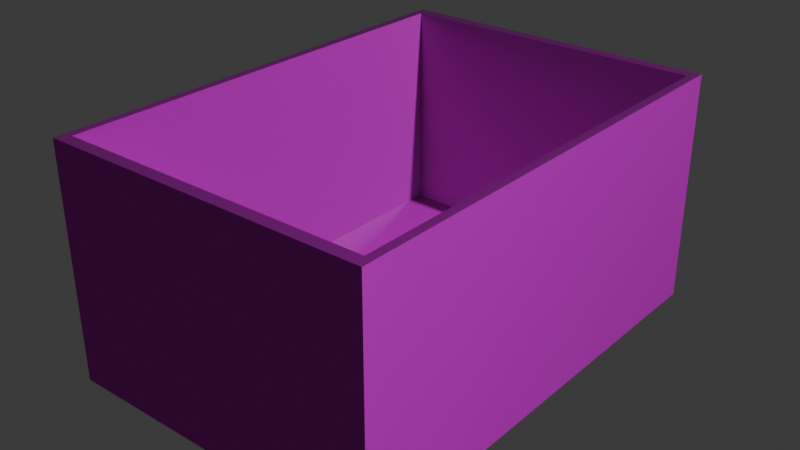 # Source: Wicker_Box.blend  (saved by Blender 4.0.36; exported with 4.5.12 LTS)
import bpy
from mathutils import Matrix  # noqa: F401  (used for matrix-valued properties, if any)

bpy.ops.wm.read_factory_settings(use_empty=True)
scene = bpy.context.scene
scene.name = 'Scene'

# ---- collections
col_collection = bpy.data.collections.new('Collection'); scene.collection.children.link(col_collection)

# ---- images (referenced by path relative to the original .blend; pixels are not part of the script)
import os
ASSET_DIR = os.environ.get("B2B_ASSET_DIR", "")  # directory of the original .blend (textures are referenced by path, not embedded)
HERE = os.path.dirname(os.path.abspath(__file__))  # packed textures are extracted next to this script under _unpacked/

def load_image(name, relpath, width, height, colorspace="sRGB"):
    """Load a texture the original file referenced (path relative to the .blend, or extracted next to this script)."""
    p = next((c for c in (os.path.join(HERE, relpath), os.path.join(ASSET_DIR, relpath)) if relpath and os.path.exists(c)), "")
    if p:
        img = bpy.data.images.load(p, check_existing=True)
        img.name = name
    else:  # same state as the original file: an image datablock whose file is absent (Cycles renders it pink)
        img = bpy.data.images.new(name, width, height)
        img.source = "FILE"
        img.filepath = "//" + (relpath or name)
    img.colorspace_settings.name = colorspace
    return img
img_carved_wooden_elephant_diff_png = load_image('carved_wooden_elephant_diff.png', 'carved_wooden_elephant_diff_1k.jpg', 1024, 1024, 'sRGB')
img_carved_wooden_elephant_rough_png_001 = load_image('carved_wooden_elephant_rough.png.001', 'carved_wooden_elephant_rough_1k.exr', 1024, 1024, 'Non-Color')
img_carved_wooden_elephant_nor_gl_png_001 = load_image('carved_wooden_elephant_nor_gl.png.001', 'carved_wooden_elephant_nor_gl_1k.exr', 1024, 1024, 'Non-Color')

# ---- materials (node trees are filled in below, after node groups)
mat_carved_wooden_elephant = bpy.data.materials.new('carved_wooden_elephant')
mat_carved_wooden_elephant.use_transparent_shadow = False

# ---- material node trees
mat_carved_wooden_elephant.use_nodes = True; mat_carved_wooden_elephant.node_tree.nodes.clear()
_N = mat_carved_wooden_elephant.node_tree.nodes; _L = mat_carved_wooden_elephant.node_tree.links
n0 = _N.new('NodeFrame'); n0.name = 'Frame'; n0.location = (-1247, 365)
n0.label = 'Mapping'
n0.width = 399
n1 = _N.new('NodeFrame'); n1.name = 'Frame.001'; n1.location = (-601, 565)
n1.label = 'Textures'
n1.width = 352
n2 = _N.new('ShaderNodeOutputMaterial'); n2.name = 'Material Output'; n2.location = (480, 347)
n3 = _N.new('ShaderNodeTexImage'); n3.name = 'Image Texture'; n3.location = (83, -40)
n3.label = 'Base Color'
n3.image = img_carved_wooden_elephant_diff_png
n4 = _N.new('ShaderNodeTexImage'); n4.name = 'Image Texture.001'; n4.location = (83, -320)
n4.label = 'Roughness'
n4.image = img_carved_wooden_elephant_rough_png_001
n5 = _N.new('ShaderNodeTexImage'); n5.name = 'Image Texture.002'; n5.location = (83, -600)
n5.label = 'Normal'
n5.image = img_carved_wooden_elephant_nor_gl_png_001
n6 = _N.new('ShaderNodeNormalMap'); n6.name = 'Normal Map'; n6.location = (-218, -35)
n7 = _N.new('ShaderNodeMapping'); n7.name = 'Mapping'; n7.location = (229, -40)
n8 = _N.new('NodeReroute'); n8.name = 'Reroute'; n8.location = (33, -501)
n8.width = 16
n8.socket_idname = 'NodeSocketVector'
n9 = _N.new('ShaderNodeTexCoord'); n9.name = 'Texture Coordinate'; n9.location = (29, -40)
n10 = _N.new('ShaderNodeBsdfPrincipled'); n10.name = 'Principled BSDF'; n10.location = (32, 325)
n10.distribution = 'GGX'
n10.subsurface_method = 'BURLEY'
n10.inputs[3].default_value = 1.45
n10.inputs[27].default_value = (0.0, 0.0, 0.0, 1.0)
n10.inputs[28].default_value = 1.0
n3.parent = n1
n4.parent = n1
n5.parent = n1
n7.parent = n0
n8.parent = n1
n9.parent = n0
_L.new(n10.outputs[0], n2.inputs[0])
_L.new(n3.outputs[0], n10.inputs[0])
_L.new(n4.outputs[0], n10.inputs[2])
_L.new(n5.outputs[0], n6.inputs[1])
_L.new(n6.outputs[0], n10.inputs[5])
_L.new(n8.outputs[0], n3.inputs[0])
_L.new(n8.outputs[0], n4.inputs[0])
_L.new(n8.outputs[0], n5.inputs[0])
_L.new(n7.outputs[0], n8.inputs[0])
_L.new(n9.outputs[2], n7.inputs[0])
n2.is_active_output = True

# ---- world
world_world = bpy.data.worlds.new('World'); scene.world = world_world
world_world.use_nodes = True; world_world.node_tree.nodes.clear()
_N = world_world.node_tree.nodes; _L = world_world.node_tree.links
n0 = _N.new('ShaderNodeOutputWorld'); n0.name = 'World Output'; n0.location = (300, 300)
n1 = _N.new('ShaderNodeBackground'); n1.name = 'Background'; n1.location = (10, 300)
n1.inputs[0].default_value = (0.05088, 0.05088, 0.05088, 1.0)
_L.new(n1.outputs[0], n0.inputs[0])
n0.is_active_output = True
world_world.color = (0.05088, 0.05088, 0.05088)
world_world.use_sun_shadow = False
world_world.sun_shadow_jitter_overblur = 0.0

# ---- lights
light_light = bpy.data.lights.new('Light', 'POINT')
light_light.transmission_factor = 0.0
light_light.use_soft_falloff = False
light_light.energy = 1000.0
light_light.shadow_soft_size = 0.1
light_light.shadow_maximum_resolution = 0.006
light_light.use_absolute_resolution = True

# ---- meshes
me_cube_297 = bpy.data.meshes.new('Cube.297')
me_cube_297.from_pydata([(-0.4084, -0.2897, 0.583), (-0.3872, -0.2483, 0.5528), (-0.4084, 0.2897, 0.583), (-0.4084, -0.2897, -0.583), (-0.3872, -0.2483, -0.5528), (-0.4084, 0.2897, -0.583), (0.4084, -0.2897, 0.583), (0.3872, -0.2483, 0.5528), (0.4084, 0.2897, 0.583), (0.4084, -0.2897, -0.583), (0.3872, -0.2483, -0.5528), (0.4084, 0.2897, -0.583), (0.3872, 0.2897, -0.5528), (-0.3872, 0.2897, -0.5528), (-0.3872, 0.2897, 0.5528), (0.3872, 0.2897, 0.5528)], [], [(0, 2, 5, 3), (3, 5, 11, 9), (9, 11, 8, 6), (6, 8, 2, 0), (3, 9, 6, 0), (14, 2, 8, 15), (15, 8, 11, 5, 2, 14, 13, 12), (14, 1, 4, 13), (13, 4, 10, 12), (10, 7, 15, 12), (7, 1, 14, 15), (4, 1, 7, 10)])
_uv = me_cube_297.uv_layers.new(name='UVMap')
_uv.uv.foreach_set('vector', [0.375, 0.0, 0.625, 0.0, 0.625, 0.25, 0.375, 0.25, 0.375, 0.25, 0.625, 0.25, 0.625, 0.5, 0.375, 0.5, 0.375, 0.5, 0.625, 0.5, 0.625, 0.75, 0.375, 0.75, 0.375, 0.75, 0.625, 0.75, 0.625, 1.0, 0.375, 1.0, 0.125, 0.5, 0.375, 0.5, 0.375, 0.75, 0.125, 0.75, 0.8685, 0.7435, 0.875, 0.75, 0.625, 0.75, 0.6315, 0.7435, 0.6315, 0.7435, 0.625, 0.75, 0.625, 0.5, 0.875, 0.5, 0.875, 0.75, 0.8685, 0.7435, 0.8685, 0.5065, 0.6315, 0.5065, 0.6198, 0.0, 0.375, 0.0, 0.375, 0.25, 0.6198, 0.25, 0.6198, 0.25, 0.375, 0.25, 0.375, 0.5, 0.6198, 0.5, 0.375, 0.5, 0.375, 0.75, 0.6198, 0.75, 0.6198, 0.5, 0.375, 0.75, 0.375, 1.0, 0.6198, 1.0, 0.6198, 0.75, 0.125, 0.5, 0.125, 0.75, 0.375, 0.75, 0.375, 0.5])
me_cube_297.materials.append(mat_carved_wooden_elephant)
me_cube_297.update()

# ---- objects
ob_light = bpy.data.objects.new('Light', light_light)
ob_cube_172 = bpy.data.objects.new('Cube.172', me_cube_297)

# ---- transforms, parenting, visibility, modifiers, constraints
ob_light.location = (4.076, 1.005, 5.904)
ob_light.rotation_euler = (0.6503, 0.05522, 1.866)
ob_light.lock_rotations_4d = False
ob_light.empty_display_type = 'ARROWS'
ob_light.color = (0.0, 0.0, 0.0, 0.0)
ob_light.lineart.crease_threshold = 0.0
ob_cube_172.location = (0.0, 0.0, 0.0)
ob_cube_172.rotation_euler = (1.571, 0.0, 0.0)

# ---- collection membership
col_collection.objects.link(ob_light)
col_collection.objects.link(ob_cube_172)

# ---- scene / render settings (as saved in the file)
scene.frame_start = 1; scene.frame_end = 250; scene.frame_set(1)
scene.render.engine = 'BLENDER_EEVEE_NEXT'
scene.cycles.sampling_pattern = 'TABULATED_SOBOL'
bpy.context.view_layer.update()

# ---- added for rendering (the .blend has no active camera): camera
cam_auto = bpy.data.cameras.new('AutoCamera')
cam_auto.lens = 50.0
cam_auto.sensor_width = 36.0
cam_auto.clip_end = 1000.0
ob_auto_camera = bpy.data.objects.new('AutoCamera', cam_auto)
scene.collection.objects.link(ob_auto_camera)
ob_auto_camera.location = (1.42204, -1.70644, 1.13763)
ob_auto_camera.rotation_euler = (1.09748, -7.21219e-08, 0.694738)
scene.camera = ob_auto_camera
bpy.context.view_layer.update()
